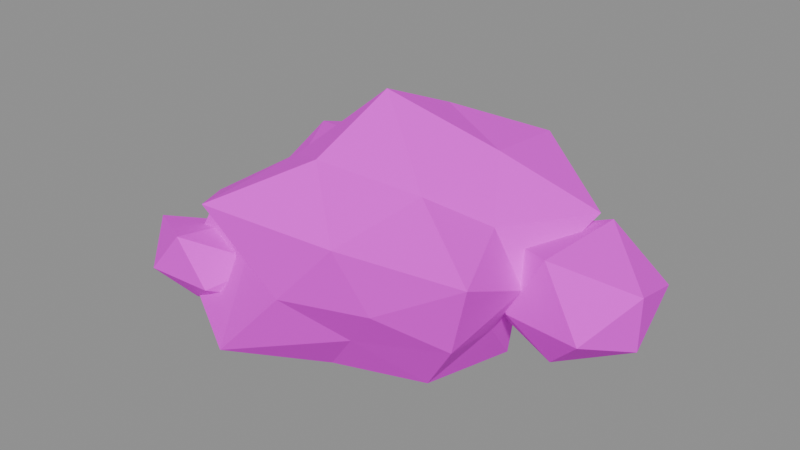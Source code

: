 # Source: rock_b.blend  (saved by Blender 5.3.31; exported with 4.5.12 LTS)
import bpy
from mathutils import Matrix  # noqa: F401  (used for matrix-valued properties, if any)

bpy.ops.wm.read_factory_settings(use_empty=True)
scene = bpy.context.scene
scene.name = 'Scene'

# ---- images (referenced by path relative to the original .blend; pixels are not part of the script)
import os
ASSET_DIR = os.environ.get("B2B_ASSET_DIR", "")  # directory of the original .blend (textures are referenced by path, not embedded)
HERE = os.path.dirname(os.path.abspath(__file__))  # packed textures are extracted next to this script under _unpacked/

def load_image(name, relpath, width, height, colorspace="sRGB"):
    """Load a texture the original file referenced (path relative to the .blend, or extracted next to this script)."""
    p = next((c for c in (os.path.join(HERE, relpath), os.path.join(ASSET_DIR, relpath)) if relpath and os.path.exists(c)), "")
    if p:
        img = bpy.data.images.load(p, check_existing=True)
        img.name = name
    else:  # same state as the original file: an image datablock whose file is absent (Cycles renders it pink)
        img = bpy.data.images.new(name, width, height)
        img.source = "FILE"
        img.filepath = "//" + (relpath or name)
    img.colorspace_settings.name = colorspace
    return img
img_village_palette_png = load_image('village_palette.png', 'village_palette.png', 1024, 1024, 'sRGB')

# ---- materials (node trees are filled in below, after node groups)
mat_villagepalette = bpy.data.materials.new('VillagePalette')

# ---- material node trees
mat_villagepalette.use_nodes = True; mat_villagepalette.node_tree.nodes.clear()
_N = mat_villagepalette.node_tree.nodes; _L = mat_villagepalette.node_tree.links
n0 = _N.new('ShaderNodeBsdfPrincipled'); n0.name = 'Principled BSDF'; n0.location = (-200, 100)
n0.inputs[2].default_value = 0.9
n0.inputs[10].default_value = 0.005
n1 = _N.new('ShaderNodeOutputMaterial'); n1.name = 'Material Output'; n1.location = (200, 100)
n2 = _N.new('ShaderNodeTexImage'); n2.name = 'Image Texture'; n2.location = (-320, 300)
n2.image = img_village_palette_png
_L.new(n0.outputs[0], n1.inputs[0])
_L.new(n2.outputs[0], n0.inputs[0])
n1.is_active_output = True

# ---- meshes
me_rock_b = bpy.data.meshes.new('rock_b')
me_rock_b.from_pydata([(-0.9905, 1.457, 0.7), (1.609, 2.367, 0.7), (-1.077, -1.584, 0.7), (1.15, -1.691, 0.7), (0.0, -1.32, 2.302), (0.0, 1.298, 2.275), (0.0, -1.158, -0.7056), (0.0, 1.491, -1.109), (1.75, 0.0, -0.0376), (1.726, 0.0, 1.427), (-1.923, 0.0, -0.1101), (-1.62, 0.0, 1.383), (-2.466, 1.386, 1.342), (-0.9862, 0.5541, 1.788), (-0.7884, 1.876, 1.57), (0.9825, 2.338, 1.784), (0.0, 2.638, 0.7), (0.7797, 1.856, -0.1602), (-0.614, 1.461, 0.02262), (-1.514, 0.8505, -0.9699), (-1.651, 0.9279, 0.2699), (-2.471, 0.0, 0.7), (1.263, 0.7098, 2.094), (2.426, 1.363, 1.332), (-1.046, -0.5877, 1.854), (0.0, 0.0, 2.835), (-2.528, -1.42, 0.04174), (-2.021, -1.135, 1.226), (0.0, 0.0, -0.5775), (-1.583, -0.8893, -1.046), (1.59, 0.8934, 0.2859), (1.466, 0.8234, -0.9169), (2.254, -1.266, 1.287), (1.044, -0.5868, 1.852), (0.8321, -1.98, 1.618), (-0.9755, -2.322, 1.776), (0.0, -2.095, 0.7), (-0.9492, -2.259, -0.3472), (0.6055, -1.441, 0.03206), (1.274, -0.7159, -0.7057), (1.907, -1.072, 0.2033), (2.184, 0.0, 0.7), (1.67, 2.144, 0.3), (3.207, 1.944, 0.3), (1.98, -0.04112, 0.3), (3.082, -0.1419, 0.3), (2.5, -0.04973, 1.262), (2.5, 1.581, 1.184), (2.5, 0.2344, -0.3406), (2.5, 1.636, -0.6464), (3.412, 0.8, -0.09435), (3.42, 0.8, 0.6982), (1.204, 0.8, -0.2606), (1.122, 0.8, 0.8961), (-2.495, -0.6322, 0.2), (-1.441, -0.5459, 0.2), (-2.523, -2.005, 0.2), (-1.508, -1.963, 0.2), (-2.0, -1.959, 0.8399), (-2.0, -0.8471, 0.6396), (-2.0, -1.704, -0.1925), (-2.0, -0.8663, -0.221), (-1.171, -1.3, -0.05621), (-0.9602, -1.3, 0.5213), (-3.262, -1.3, -0.1899), (-3.127, -1.3, 0.5484)], [], [(0, 12, 14), (11, 13, 12), (5, 14, 13), (12, 13, 14), (0, 14, 16), (5, 15, 14), (1, 16, 15), (14, 15, 16), (0, 16, 18), (1, 17, 16), (7, 18, 17), (16, 17, 18), (0, 18, 20), (7, 19, 18), (10, 20, 19), (18, 19, 20), (0, 20, 12), (10, 21, 20), (11, 12, 21), (20, 21, 12), (1, 15, 23), (5, 22, 15), (9, 23, 22), (15, 22, 23), (5, 13, 25), (11, 24, 13), (4, 25, 24), (13, 24, 25), (11, 21, 27), (10, 26, 21), (2, 27, 26), (21, 26, 27), (10, 19, 29), (7, 28, 19), (6, 29, 28), (19, 28, 29), (7, 17, 31), (1, 30, 17), (8, 31, 30), (17, 30, 31), (3, 32, 34), (9, 33, 32), (4, 34, 33), (32, 33, 34), (3, 34, 36), (4, 35, 34), (2, 36, 35), (34, 35, 36), (3, 36, 38), (2, 37, 36), (6, 38, 37), (36, 37, 38), (3, 38, 40), (6, 39, 38), (8, 40, 39), (38, 39, 40), (3, 40, 32), (8, 41, 40), (9, 32, 41), (40, 41, 32), (4, 33, 25), (9, 22, 33), (5, 25, 22), (33, 22, 25), (2, 35, 27), (4, 24, 35), (11, 27, 24), (35, 24, 27), (6, 37, 29), (2, 26, 37), (10, 29, 26), (37, 26, 29), (8, 39, 31), (6, 28, 39), (7, 31, 28), (39, 28, 31), (9, 41, 23), (8, 30, 41), (1, 23, 30), (41, 30, 23), (42, 53, 47), (42, 47, 43), (42, 43, 49), (42, 49, 52), (42, 52, 53), (43, 47, 51), (47, 53, 46), (53, 52, 44), (52, 49, 48), (49, 43, 50), (45, 51, 46), (45, 46, 44), (45, 44, 48), (45, 48, 50), (45, 50, 51), (46, 51, 47), (44, 46, 53), (48, 44, 52), (50, 48, 49), (51, 50, 43), (54, 65, 59), (54, 59, 55), (54, 55, 61), (54, 61, 64), (54, 64, 65), (55, 59, 63), (59, 65, 58), (65, 64, 56), (64, 61, 60), (61, 55, 62), (57, 63, 58), (57, 58, 56), (57, 56, 60), (57, 60, 62), (57, 62, 63), (58, 63, 59), (56, 58, 65), (60, 56, 64), (62, 60, 61), (63, 62, 55)])
_uv = me_rock_b.uv_layers.new(name='UVMap')
_uv.uv.foreach_set('vector', [0.8672, 0.4877, 0.8672, 0.5756, 0.8672, 0.6068, 0.8672, 0.5811, 0.8672, 0.6366, 0.8672, 0.5756, 0.8672, 0.7033, 0.8672, 0.6068, 0.8672, 0.6366, 0.8672, 0.5756, 0.8672, 0.6366, 0.8672, 0.6068, 0.8672, 0.4877, 0.8672, 0.6068, 0.8672, 0.4877, 0.8672, 0.7033, 0.8672, 0.6361, 0.8672, 0.6068, 0.8672, 0.4877, 0.8672, 0.4877, 0.8672, 0.6361, 0.8672, 0.6068, 0.8672, 0.6361, 0.8672, 0.4877, 0.8672, 0.4877, 0.8672, 0.4877, 0.8672, 0.395, 0.8672, 0.4877, 0.8672, 0.3699, 0.8672, 0.4877, 0.8672, 0.24, 0.8672, 0.395, 0.8672, 0.3699, 0.8672, 0.4877, 0.8672, 0.3699, 0.8672, 0.395, 0.8672, 0.4877, 0.8672, 0.395, 0.8672, 0.4288, 0.8672, 0.24, 0.8672, 0.2591, 0.8672, 0.395, 0.8672, 0.3768, 0.8672, 0.4288, 0.8672, 0.2591, 0.8672, 0.395, 0.8672, 0.2591, 0.8672, 0.4288, 0.8672, 0.4877, 0.8672, 0.4288, 0.8672, 0.5756, 0.8672, 0.3768, 0.8672, 0.4877, 0.8672, 0.4288, 0.8672, 0.5811, 0.8672, 0.5756, 0.8672, 0.4877, 0.8672, 0.4288, 0.8672, 0.4877, 0.8672, 0.5756, 0.8672, 0.4877, 0.8672, 0.6361, 0.8672, 0.5742, 0.8672, 0.7033, 0.8672, 0.6785, 0.8672, 0.6361, 0.8672, 0.5873, 0.8672, 0.5742, 0.8672, 0.6785, 0.8672, 0.6361, 0.8672, 0.6785, 0.8672, 0.5742, 0.8672, 0.7033, 0.8672, 0.6366, 0.8672, 0.78, 0.8672, 0.5811, 0.8672, 0.6457, 0.8672, 0.6366, 0.8672, 0.7071, 0.8672, 0.78, 0.8672, 0.6457, 0.8672, 0.6366, 0.8672, 0.6457, 0.8672, 0.78, 0.8672, 0.5811, 0.8672, 0.4877, 0.8672, 0.5597, 0.8672, 0.3768, 0.8672, 0.3976, 0.8672, 0.4877, 0.8672, 0.4877, 0.8672, 0.5597, 0.8672, 0.3976, 0.8672, 0.4877, 0.8672, 0.3976, 0.8672, 0.5597, 0.8672, 0.3768, 0.8672, 0.2591, 0.8672, 0.2486, 0.8672, 0.24, 0.8672, 0.3128, 0.8672, 0.2591, 0.8672, 0.2953, 0.8672, 0.2486, 0.8672, 0.3128, 0.8672, 0.2591, 0.8672, 0.3128, 0.8672, 0.2486, 0.8672, 0.24, 0.8672, 0.3699, 0.8672, 0.2663, 0.8672, 0.4877, 0.8672, 0.431, 0.8672, 0.3699, 0.8672, 0.3867, 0.8672, 0.2663, 0.8672, 0.431, 0.8672, 0.3699, 0.8672, 0.431, 0.8672, 0.2663, 0.8672, 0.4877, 0.8672, 0.568, 0.8672, 0.6134, 0.8672, 0.5873, 0.8672, 0.6454, 0.8672, 0.568, 0.8672, 0.7071, 0.8672, 0.6134, 0.8672, 0.6454, 0.8672, 0.568, 0.8672, 0.6454, 0.8672, 0.6134, 0.8672, 0.4877, 0.8672, 0.6134, 0.8672, 0.4877, 0.8672, 0.7071, 0.8672, 0.635, 0.8672, 0.6134, 0.8672, 0.4877, 0.8672, 0.4877, 0.8672, 0.635, 0.8672, 0.6134, 0.8672, 0.635, 0.8672, 0.4877, 0.8672, 0.4877, 0.8672, 0.4877, 0.8672, 0.3962, 0.8672, 0.4877, 0.8672, 0.3443, 0.8672, 0.4877, 0.8672, 0.2953, 0.8672, 0.3962, 0.8672, 0.3443, 0.8672, 0.4877, 0.8672, 0.3443, 0.8672, 0.3962, 0.8672, 0.4877, 0.8672, 0.3962, 0.8672, 0.4197, 0.8672, 0.2953, 0.8672, 0.2952, 0.8672, 0.3962, 0.8672, 0.3867, 0.8672, 0.4197, 0.8672, 0.2952, 0.8672, 0.3962, 0.8672, 0.2952, 0.8672, 0.4197, 0.8672, 0.4877, 0.8672, 0.4197, 0.8672, 0.568, 0.8672, 0.3867, 0.8672, 0.4877, 0.8672, 0.4197, 0.8672, 0.5873, 0.8672, 0.568, 0.8672, 0.4877, 0.8672, 0.4197, 0.8672, 0.4877, 0.8672, 0.568, 0.8672, 0.7071, 0.8672, 0.6454, 0.8672, 0.78, 0.8672, 0.5873, 0.8672, 0.6785, 0.8672, 0.6454, 0.8672, 0.7033, 0.8672, 0.78, 0.8672, 0.6785, 0.8672, 0.6454, 0.8672, 0.6785, 0.8672, 0.78, 0.8672, 0.4877, 0.8672, 0.635, 0.8672, 0.5597, 0.8672, 0.7071, 0.8672, 0.6457, 0.8672, 0.635, 0.8672, 0.5811, 0.8672, 0.5597, 0.8672, 0.6457, 0.8672, 0.635, 0.8672, 0.6457, 0.8672, 0.5597, 0.8672, 0.2953, 0.8672, 0.3443, 0.8672, 0.2486, 0.8672, 0.4877, 0.8672, 0.3976, 0.8672, 0.3443, 0.8672, 0.3768, 0.8672, 0.2486, 0.8672, 0.3976, 0.8672, 0.3443, 0.8672, 0.3976, 0.8672, 0.2486, 0.8672, 0.3867, 0.8672, 0.2952, 0.8672, 0.2663, 0.8672, 0.2953, 0.8672, 0.3128, 0.8672, 0.2952, 0.8672, 0.24, 0.8672, 0.2663, 0.8672, 0.3128, 0.8672, 0.2952, 0.8672, 0.3128, 0.8672, 0.2663, 0.8672, 0.5873, 0.8672, 0.4877, 0.8672, 0.5742, 0.8672, 0.3867, 0.8672, 0.431, 0.8672, 0.4877, 0.8672, 0.4877, 0.8672, 0.5742, 0.8672, 0.431, 0.8672, 0.4877, 0.8672, 0.431, 0.8672, 0.5742, 0.8828, 0.5077, 0.8828, 0.6764, 0.8828, 0.7579, 0.8828, 0.5077, 0.8828, 0.7579, 0.8828, 0.5077, 0.8828, 0.5077, 0.8828, 0.5077, 0.8828, 0.24, 0.8828, 0.5077, 0.8828, 0.24, 0.8828, 0.3492, 0.8828, 0.5077, 0.8828, 0.3492, 0.8828, 0.6764, 0.8828, 0.5077, 0.8828, 0.7579, 0.8828, 0.6204, 0.8828, 0.7579, 0.8828, 0.6764, 0.8828, 0.78, 0.8828, 0.6764, 0.8828, 0.3492, 0.8828, 0.5077, 0.8828, 0.3492, 0.8828, 0.24, 0.8828, 0.3265, 0.8828, 0.24, 0.8828, 0.5077, 0.8828, 0.3962, 0.8828, 0.5077, 0.8828, 0.6204, 0.8828, 0.78, 0.8828, 0.5077, 0.8828, 0.78, 0.8828, 0.5077, 0.8828, 0.5077, 0.8828, 0.5077, 0.8828, 0.3265, 0.8828, 0.5077, 0.8828, 0.3265, 0.8828, 0.3962, 0.8828, 0.5077, 0.8828, 0.3962, 0.8828, 0.6204, 0.8828, 0.78, 0.8828, 0.6204, 0.8828, 0.7579, 0.8828, 0.5077, 0.8828, 0.78, 0.8828, 0.6764, 0.8828, 0.3265, 0.8828, 0.5077, 0.8828, 0.3492, 0.8828, 0.3962, 0.8828, 0.3265, 0.8828, 0.24, 0.8828, 0.6204, 0.8828, 0.3962, 0.8828, 0.5077, 0.8672, 0.4543, 0.8672, 0.6316, 0.8672, 0.6781, 0.8672, 0.4543, 0.8672, 0.6781, 0.8672, 0.4543, 0.8672, 0.4543, 0.8672, 0.4543, 0.8672, 0.24, 0.8672, 0.4543, 0.8672, 0.24, 0.8672, 0.2559, 0.8672, 0.4543, 0.8672, 0.2559, 0.8672, 0.6316, 0.8672, 0.4543, 0.8672, 0.6781, 0.8672, 0.6179, 0.8672, 0.6781, 0.8672, 0.6316, 0.8672, 0.78, 0.8672, 0.6316, 0.8672, 0.2559, 0.8672, 0.4543, 0.8672, 0.2559, 0.8672, 0.24, 0.8672, 0.2545, 0.8672, 0.24, 0.8672, 0.4543, 0.8672, 0.3239, 0.8672, 0.4543, 0.8672, 0.6179, 0.8672, 0.78, 0.8672, 0.4543, 0.8672, 0.78, 0.8672, 0.4543, 0.8672, 0.4543, 0.8672, 0.4543, 0.8672, 0.2545, 0.8672, 0.4543, 0.8672, 0.2545, 0.8672, 0.3239, 0.8672, 0.4543, 0.8672, 0.3239, 0.8672, 0.6179, 0.8672, 0.78, 0.8672, 0.6179, 0.8672, 0.6781, 0.8672, 0.4543, 0.8672, 0.78, 0.8672, 0.6316, 0.8672, 0.2545, 0.8672, 0.4543, 0.8672, 0.2559, 0.8672, 0.3239, 0.8672, 0.2545, 0.8672, 0.24, 0.8672, 0.6179, 0.8672, 0.3239, 0.8672, 0.4543])
me_rock_b.materials.append(mat_villagepalette)
me_rock_b.update()

# ---- objects
ob_rock_b = bpy.data.objects.new('rock_b', me_rock_b)

# ---- transforms, parenting, visibility, modifiers, constraints
ob_rock_b.location = (0.0, 0.0, 0.0)

# ---- collection membership
scene.collection.objects.link(ob_rock_b)

# ---- scene / render settings (as saved in the file)
scene.frame_start = 1; scene.frame_end = 250; scene.frame_set(1)
scene.render.engine = 'BLENDER_EEVEE_NEXT'
scene.render.bake_bias = 0.0
scene.render.bake_samples = 0
scene.render.compositor_device = 'GPU'
scene.eevee.use_volume_custom_range = False
scene.eevee.fast_gi_thickness_near = 0.1
scene.eevee.fast_gi_thickness_far = 0.0
scene.eevee.ray_tracing_options.screen_trace_thickness = 0.1
bpy.context.view_layer.update()

# ---- added for rendering (the .blend has no active camera and no usable light): camera, sun + grey world if the file has none
cam_auto = bpy.data.cameras.new('AutoCamera')
cam_auto.lens = 50.0
cam_auto.sensor_width = 36.0
cam_auto.clip_end = 1000.0
ob_auto_camera = bpy.data.objects.new('AutoCamera', cam_auto)
scene.collection.objects.link(ob_auto_camera)
ob_auto_camera.location = (8.59988, -10.0663, 7.6793)
ob_auto_camera.rotation_euler = (1.09748, -7.21219e-08, 0.694738)
scene.camera = ob_auto_camera
light_auto_sun = bpy.data.lights.new('AutoSun', 'SUN')
light_auto_sun.energy = 3.0
light_auto_sun.angle = 0.0523599
ob_auto_sun = bpy.data.objects.new('AutoSun', light_auto_sun)
scene.collection.objects.link(ob_auto_sun)
ob_auto_sun.rotation_euler = (0.872665, 0.174533, 0.523599)
if scene.world is None:
    world_auto = bpy.data.worlds.new('AutoWorld')
    world_auto.color = (0.3, 0.3, 0.3)
    scene.world = world_auto
bpy.context.view_layer.update()
